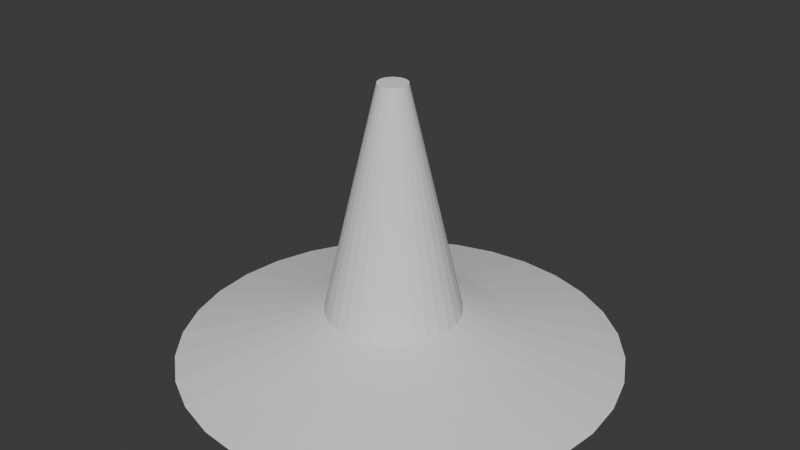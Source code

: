# Source: Hat.blend  (saved by Blender 4.4.32; exported with 4.5.12 LTS)
import bpy
from mathutils import Matrix  # noqa: F401  (used for matrix-valued properties, if any)

bpy.ops.wm.read_factory_settings(use_empty=True)
scene = bpy.context.scene
scene.name = 'Scene'

# ---- collections
col_collection = bpy.data.collections.new('Collection'); scene.collection.children.link(col_collection)

# ---- world
world_world = bpy.data.worlds.new('World'); scene.world = world_world
world_world.use_nodes = True; world_world.node_tree.nodes.clear()
_N = world_world.node_tree.nodes; _L = world_world.node_tree.links
n0 = _N.new('ShaderNodeOutputWorld'); n0.name = 'World Output'; n0.location = (300, 300)
n1 = _N.new('ShaderNodeBackground'); n1.name = 'Background'; n1.location = (10, 300)
n1.inputs[0].default_value = (0.05088, 0.05088, 0.05088, 1.0)
_L.new(n1.outputs[0], n0.inputs[0])
n0.is_active_output = True
world_world.color = (0.05088, 0.05088, 0.05088)
world_world.sun_shadow_jitter_overblur = 0.0

# ---- meshes
me_circle = bpy.data.meshes.new('Circle')
me_circle.from_pydata([(-0.04878, -0.1318, 2.617), (-0.05877, -0.1264, 2.617), (-0.06753, -0.1192, 2.617), (-0.07472, -0.1105, 2.617), (-0.08006, -0.1005, 2.617), (-0.08335, -0.08963, 2.617), (-0.08446, -0.07835, 2.617), (-0.08335, -0.06708, 2.617), (-0.08006, -0.05623, 2.617), (-0.07472, -0.04624, 2.617), (-0.06753, -0.03748, 2.617), (-0.05877, -0.03029, 2.617), (-0.04878, -0.02495, 2.617), (-0.03794, -0.02166, 2.617), (-0.02666, -0.02055, 2.617), (-0.01538, -0.02166, 2.617), (-0.004538, -0.02495, 2.617), (0.005455, -0.03029, 2.617), (0.01421, -0.03748, 2.617), (0.0214, -0.04624, 2.617), (0.02675, -0.05623, 2.617), (0.03003, -0.06708, 2.617), (0.03115, -0.07835, 2.617), (0.03003, -0.08963, 2.617), (0.02675, -0.1005, 2.617), (0.0214, -0.1105, 2.617), (0.01421, -0.1192, 2.617), (0.005455, -0.1264, 2.617), (-0.004538, -0.1318, 2.617), (-0.01538, -0.135, 2.617), (-0.02666, -0.1362, 2.617), (-0.03794, -0.135, 2.617), (-0.009233, 2.209, -0.1992), (-0.4392, 2.167, -0.1992), (-0.8526, 2.041, -0.1992), (-1.234, 1.838, -0.1992), (-1.568, 1.564, -0.1992), (-1.842, 1.23, -0.1992), (-2.045, 0.8487, -0.1992), (-2.171, 0.4353, -0.1992), (-2.213, 0.00532, -0.1992), (-2.171, -0.4246, -0.1992), (-2.045, -0.8381, -0.1992), (-1.842, -1.219, -0.1992), (-1.568, -1.553, -0.1992), (-1.234, -1.827, -0.1992), (-0.8526, -2.031, -0.1992), (-0.4392, -2.156, -0.1992), (-0.009233, -2.199, -0.1992), (0.4207, -2.156, -0.1992), (0.8342, -2.031, -0.1992), (1.215, -1.827, -0.1992), (1.549, -1.553, -0.1992), (1.823, -1.219, -0.1992), (2.027, -0.8381, -0.1992), (2.152, -0.4246, -0.1992), (2.195, 0.00532, -0.1992), (2.152, 0.4353, -0.1992), (2.027, 0.8487, -0.1992), (1.823, 1.23, -0.1992), (1.549, 1.564, -0.1992), (1.215, 1.838, -0.1992), (0.8342, 2.041, -0.1992), (0.4207, 2.167, -0.1992), (-0.02666, 1.071, -0.02085), (-0.2509, 1.049, -0.02085), (-0.4665, 0.9835, -0.02085), (-0.6652, 0.8773, -0.02085), (-0.8394, 0.7343, -0.02085), (-0.9823, 0.5602, -0.02085), (-1.089, 0.3615, -0.02085), (-1.154, 0.1459, -0.02085), (-1.176, -0.07835, -0.02085), (-1.154, -0.3026, -0.02085), (-1.089, -0.5182, -0.02085), (-0.9823, -0.7169, -0.02085), (-0.8394, -0.8911, -0.02085), (-0.6652, -1.034, -0.02085), (-0.4665, -1.14, -0.02085), (-0.2509, -1.206, -0.02085), (-0.02666, -1.228, -0.02085), (0.1976, -1.206, -0.02085), (0.4132, -1.14, -0.02085), (0.6119, -1.034, -0.02085), (0.786, -0.8911, -0.02085), (0.929, -0.7169, -0.02085), (1.035, -0.5182, -0.02085), (1.101, -0.3026, -0.02085), (1.123, -0.07835, -0.02085), (1.101, 0.1459, -0.02085), (1.035, 0.3615, -0.02085), (0.929, 0.5602, -0.02085), (0.786, 0.7343, -0.02085), (0.6119, 0.8773, -0.02085), (0.4132, 0.9835, -0.02085), (0.1976, 1.049, -0.02085), (0.535, 0.1543, 0.187), (0.5696, 0.04024, 0.187), (-0.5883, -0.311, 0.187), (-0.6229, -0.197, 0.187), (0.535, -0.311, 0.187), (0.4788, -0.4161, 0.187), (0.4032, -0.5082, 0.187), (0.3111, -0.5838, 0.187), (0.206, -0.64, 0.187), (-0.4565, 0.3515, 0.187), (0.206, 0.4833, 0.187), (-0.02666, -0.6863, 0.187), (0.3111, 0.4271, 0.187), (-0.2593, 0.4833, 0.187), (-0.1453, -0.6746, 0.187), (-0.2593, -0.64, 0.187), (0.4032, 0.3515, 0.187), (0.4788, 0.2594, 0.187), (-0.1453, 0.5179, 0.187), (-0.02666, 0.5296, 0.187), (0.5696, -0.197, 0.187), (-0.3644, -0.5838, 0.187), (-0.6346, -0.07835, 0.187), (-0.4565, -0.5082, 0.187), (-0.6229, 0.04024, 0.187), (-0.5321, -0.4161, 0.187), (-0.5883, 0.1543, 0.187), (0.5813, -0.07835, 0.187), (-0.5321, 0.2594, 0.187), (0.09194, 0.5179, 0.187), (0.09194, -0.6746, 0.187), (-0.3644, 0.4271, 0.187), (-0.009233, 0.6075, -0.07188), (-0.1267, 0.5959, -0.07188), (-0.2397, 0.5617, -0.07188), (-0.3438, 0.506, -0.07188), (-0.435, 0.4311, -0.07188), (-0.5099, 0.3399, -0.07188), (-0.5656, 0.2358, -0.07188), (-0.5998, 0.1228, -0.07188), (-0.6114, 0.00532, -0.07188), (-0.5998, -0.1122, -0.07188), (-0.5656, -0.2251, -0.07188), (-0.5099, -0.3292, -0.07188), (-0.435, -0.4205, -0.07188), (-0.3438, -0.4954, -0.07188), (-0.2397, -0.551, -0.07188), (-0.1267, -0.5853, -0.07188), (-0.009233, -0.5969, -0.07188), (0.1082, -0.5853, -0.07188), (0.2212, -0.551, -0.07188), (0.3253, -0.4954, -0.07188), (0.4166, -0.4205, -0.07188), (0.4915, -0.3292, -0.07188), (0.5471, -0.2251, -0.07188), (0.5814, -0.1122, -0.07188), (0.593, 0.00532, -0.07188), (0.5814, 0.1228, -0.07188), (0.5471, 0.2358, -0.07188), (0.4915, 0.3399, -0.07188), (0.4166, 0.4311, -0.07188), (0.3253, 0.506, -0.07188), (0.2212, 0.5617, -0.07188), (0.1082, 0.5959, -0.07188)], [], [(108, 17, 18, 112), (109, 12, 13, 114), (110, 31, 0, 111), (112, 18, 19, 113), (13, 12, 11, 10, 9, 8, 7, 6, 5, 4, 3, 2, 1, 0, 31, 30, 29, 28, 27, 26, 25, 24, 23, 22, 21, 20, 19, 18, 17, 16, 15, 14), (117, 1, 2, 119), (122, 8, 9, 124), (96, 20, 21, 97), (103, 27, 28, 104), (119, 2, 3, 121), (115, 14, 15, 125), (97, 21, 22, 123), (125, 15, 16, 106), (124, 9, 10, 105), (121, 3, 4, 98), (105, 10, 11, 127), (104, 28, 29, 126), (123, 22, 23, 116), (126, 29, 30, 107), (98, 4, 5, 99), (106, 16, 17, 108), (116, 23, 24, 100), (127, 11, 12, 109), (99, 5, 6, 118), (107, 30, 31, 110), (100, 24, 25, 101), (118, 6, 7, 120), (101, 25, 26, 102), (111, 0, 1, 117), (120, 7, 8, 122), (113, 19, 20, 96), (102, 26, 27, 103), (52, 84, 83, 51), (39, 71, 70, 38), (53, 85, 84, 52), (40, 72, 71, 39), (54, 86, 85, 53), (41, 73, 72, 40), (55, 87, 86, 54), (42, 74, 73, 41), (56, 88, 87, 55), (43, 75, 74, 42), (57, 89, 88, 56), (44, 76, 75, 43), (58, 90, 89, 57), (45, 77, 76, 44), (59, 91, 90, 58), (46, 78, 77, 45), (33, 65, 64, 32), (60, 92, 91, 59), (47, 79, 78, 46), (34, 66, 65, 33), (61, 93, 92, 60), (48, 80, 79, 47), (35, 67, 66, 34), (62, 94, 93, 61), (49, 81, 80, 48), (36, 68, 67, 35), (63, 95, 94, 62), (50, 82, 81, 49), (37, 69, 68, 36), (32, 64, 95, 63), (51, 83, 82, 50), (38, 70, 69, 37), (114, 13, 14, 115), (65, 114, 115, 64), (84, 102, 103, 83), (91, 113, 96, 90), (71, 120, 122, 70), (78, 111, 117, 77), (85, 101, 102, 84), (72, 118, 120, 71), (86, 100, 101, 85), (80, 107, 110, 79), (73, 99, 118, 72), (67, 127, 109, 66), (87, 116, 100, 86), (94, 106, 108, 93), (74, 98, 99, 73), (81, 126, 107, 80), (88, 123, 116, 87), (82, 104, 126, 81), (68, 105, 127, 67), (75, 121, 98, 74), (69, 124, 105, 68), (95, 125, 106, 94), (89, 97, 123, 88), (64, 115, 125, 95), (76, 119, 121, 75), (83, 103, 104, 82), (90, 96, 97, 89), (70, 122, 124, 69), (77, 117, 119, 76), (92, 112, 113, 91), (79, 110, 111, 78), (66, 109, 114, 65), (93, 108, 112, 92), (52, 51, 147, 148), (39, 38, 134, 135), (53, 52, 148, 149), (40, 39, 135, 136), (54, 53, 149, 150), (41, 40, 136, 137), (55, 54, 150, 151), (42, 41, 137, 138), (56, 55, 151, 152), (43, 42, 138, 139), (57, 56, 152, 153), (44, 43, 139, 140), (58, 57, 153, 154), (45, 44, 140, 141), (59, 58, 154, 155), (46, 45, 141, 142), (33, 32, 128, 129), (60, 59, 155, 156), (47, 46, 142, 143), (34, 33, 129, 130), (61, 60, 156, 157), (48, 47, 143, 144), (35, 34, 130, 131), (62, 61, 157, 158), (49, 48, 144, 145), (36, 35, 131, 132), (63, 62, 158, 159), (50, 49, 145, 146), (37, 36, 132, 133), (32, 63, 159, 128), (51, 50, 146, 147), (38, 37, 133, 134), (129, 128, 159, 158, 157, 156, 155, 154, 153, 152, 151, 150, 149, 148, 147, 146, 145, 144, 143, 142, 141, 140, 139, 138, 137, 136, 135, 134, 133, 132, 131, 130)])
_uv = me_circle.uv_layers.new(name='UVMap')
_uv.uv.foreach_set('vector', [0.0, 0.0, 0.0, 0.0, 0.0, 0.0, 0.0, 0.0, 0.0, 0.0, 0.0, 0.0, 0.0, 0.0, 0.0, 0.0, 0.0, 0.0, 0.0, 0.0, 0.0, 0.0, 0.0, 0.0, 0.0, 0.0, 0.0, 0.0, 0.0, 0.0, 0.0, 0.0, 0.0, 0.0, 0.0, 0.0, 0.0, 0.0, 0.0, 0.0, 0.0, 0.0, 0.0, 0.0, 0.0, 0.0, 0.0, 0.0, 0.0, 0.0, 0.0, 0.0, 0.0, 0.0, 0.0, 0.0, 0.0, 0.0, 0.0, 0.0, 0.0, 0.0, 0.0, 0.0, 0.0, 0.0, 0.0, 0.0, 0.0, 0.0, 0.0, 0.0, 0.0, 0.0, 0.0, 0.0, 0.0, 0.0, 0.0, 0.0, 0.0, 0.0, 0.0, 0.0, 0.0, 0.0, 0.0, 0.0, 0.0, 0.0, 0.0, 0.0, 0.0, 0.0, 0.0, 0.0, 0.0, 0.0, 0.0, 0.0, 0.0, 0.0, 0.0, 0.0, 0.0, 0.0, 0.0, 0.0, 0.0, 0.0, 0.0, 0.0, 0.0, 0.0, 0.0, 0.0, 0.0, 0.0, 0.0, 0.0, 0.0, 0.0, 0.0, 0.0, 0.0, 0.0, 0.0, 0.0, 0.0, 0.0, 0.0, 0.0, 0.0, 0.0, 0.0, 0.0, 0.0, 0.0, 0.0, 0.0, 0.0, 0.0, 0.0, 0.0, 0.0, 0.0, 0.0, 0.0, 0.0, 0.0, 0.0, 0.0, 0.0, 0.0, 0.0, 0.0, 0.0, 0.0, 0.0, 0.0, 0.0, 0.0, 0.0, 0.0, 0.0, 0.0, 0.0, 0.0, 0.0, 0.0, 0.0, 0.0, 0.0, 0.0, 0.0, 0.0, 0.0, 0.0, 0.0, 0.0, 0.0, 0.0, 0.0, 0.0, 0.0, 0.0, 0.0, 0.0, 0.0, 0.0, 0.0, 0.0, 0.0, 0.0, 0.0, 0.0, 0.0, 0.0, 0.0, 0.0, 0.0, 0.0, 0.0, 0.0, 0.0, 0.0, 0.0, 0.0, 0.0, 0.0, 0.0, 0.0, 0.0, 0.0, 0.0, 0.0, 0.0, 0.0, 0.0, 0.0, 0.0, 0.0, 0.0, 0.0, 0.0, 0.0, 0.0, 0.0, 0.0, 0.0, 0.0, 0.0, 0.0, 0.0, 0.0, 0.0, 0.0, 0.0, 0.0, 0.0, 0.0, 0.0, 0.0, 0.0, 0.0, 0.0, 0.0, 0.0, 0.0, 0.0, 0.0, 0.0, 0.0, 0.0, 0.0, 0.0, 0.0, 0.0, 0.0, 0.0, 0.0, 0.0, 0.0, 0.0, 0.0, 0.0, 0.0, 0.0, 0.0, 0.0, 0.0, 0.0, 0.0, 0.0, 0.0, 0.0, 0.0, 0.0, 0.0, 0.0, 0.0, 0.0, 0.0, 0.0, 0.0, 0.0, 0.0, 0.0, 0.0, 0.0, 0.0, 0.0, 0.0, 0.0, 0.0, 0.0, 0.0, 0.0, 0.0, 0.0, 0.0, 0.0, 0.0, 0.0, 0.0, 0.0, 0.0, 0.0, 0.0, 0.0, 0.0, 0.0, 0.0, 0.0, 0.0, 0.0, 0.0, 0.0, 0.0, 0.0, 0.0, 0.0, 0.0, 0.0, 0.0, 0.0, 0.0, 0.0, 0.0, 0.0, 0.0, 0.0, 0.0, 0.0, 0.0, 0.0, 0.0, 0.0, 0.0, 0.0, 0.0, 0.0, 0.0, 0.0, 0.0, 0.0, 0.0, 0.0, 0.0, 0.0, 0.0, 0.0, 0.0, 0.0, 0.0, 0.0, 0.0, 0.0, 0.0, 0.0, 0.0, 0.0, 0.0, 0.0, 0.0, 0.0, 0.0, 0.0, 0.0, 0.0, 0.0, 0.0, 0.0, 0.0, 0.0, 0.0, 0.0, 0.0, 0.0, 0.0, 0.0, 0.0, 0.0, 0.0, 0.0, 0.0, 0.0, 0.0, 0.0, 0.0, 0.0, 0.0, 0.0, 0.0, 0.0, 0.0, 0.0, 0.0, 0.0, 0.0, 0.0, 0.0, 0.0, 0.0, 0.0, 0.0, 0.0, 0.0, 0.0, 0.0, 0.0, 0.0, 0.0, 0.0, 0.0, 0.0, 0.0, 0.0, 0.0, 0.0, 0.0, 0.0, 0.0, 0.0, 0.0, 0.0, 0.0, 0.0, 0.0, 0.0, 0.0, 0.0, 0.0, 0.0, 0.0, 0.0, 0.0, 0.0, 0.0, 0.0, 0.0, 0.0, 0.0, 0.0, 0.0, 0.0, 0.0, 0.0, 0.0, 0.0, 0.0, 0.0, 0.0, 0.0, 0.0, 0.0, 0.0, 0.0, 0.0, 0.0, 0.0, 0.0, 0.0, 0.0, 0.0, 0.0, 0.0, 0.0, 0.0, 0.0, 0.0, 0.0, 0.0, 0.0, 0.0, 0.0, 0.0, 0.0, 0.0, 0.0, 0.0, 0.0, 0.0, 0.0, 0.0, 0.0, 0.0, 0.0, 0.0, 0.0, 0.0, 0.0, 0.0, 0.0, 0.0, 0.0, 0.0, 0.0, 0.0, 0.0, 0.0, 0.0, 0.0, 0.0, 0.0, 0.0, 0.0, 0.0, 0.0, 0.0, 0.0, 0.0, 0.0, 0.0, 0.0, 0.0, 0.0, 0.0, 0.0, 0.0, 0.0, 0.0, 0.0, 0.0, 0.0, 0.0, 0.0, 0.0, 0.0, 0.0, 0.0, 0.0, 0.0, 0.0, 0.0, 0.0, 0.0, 0.0, 0.0, 0.0, 0.0, 0.0, 0.0, 0.0, 0.0, 0.0, 0.0, 0.0, 0.0, 0.0, 0.0, 0.0, 0.0, 0.0, 0.0, 0.0, 0.0, 0.0, 0.0, 0.0, 0.0, 0.0, 0.0, 0.0, 0.0, 0.0, 0.0, 0.0, 0.0, 0.0, 0.0, 0.0, 0.0, 0.0, 0.0, 0.0, 0.0, 0.0, 0.0, 0.0, 0.0, 0.0, 0.0, 0.0, 0.0, 0.0, 0.0, 0.0, 0.0, 0.0, 0.0, 0.0, 0.0, 0.0, 0.0, 0.0, 0.0, 0.0, 0.0, 0.0, 0.0, 0.0, 0.0, 0.0, 0.0, 0.0, 0.0, 0.0, 0.0, 0.0, 0.0, 0.0, 0.0, 0.0, 0.0, 0.0, 0.0, 0.0, 0.0, 0.0, 0.0, 0.0, 0.0, 0.0, 0.0, 0.0, 0.0, 0.0, 0.0, 0.0, 0.0, 0.0, 0.0, 0.0, 0.0, 0.0, 0.0, 0.0, 0.0, 0.0, 0.0, 0.0, 0.0, 0.0, 0.0, 0.0, 0.0, 0.0, 0.0, 0.0, 0.0, 0.0, 0.0, 0.0, 0.0, 0.0, 0.0, 0.0, 0.0, 0.0, 0.0, 0.0, 0.0, 0.0, 0.0, 0.0, 0.0, 0.0, 0.0, 0.0, 0.0, 0.0, 0.0, 0.0, 0.0, 0.0, 0.0, 0.0, 0.0, 0.0, 0.0, 0.0, 0.0, 0.0, 0.0, 0.0, 0.0, 0.0, 0.0, 0.0, 0.0, 0.0, 0.0, 0.0, 0.0, 0.0, 0.0, 0.0, 0.0, 0.0, 0.0, 0.0, 0.0, 0.0, 0.0, 0.0, 0.0, 0.0, 0.0, 0.0, 0.0, 0.0, 0.0, 0.0, 0.0, 0.0, 0.0, 0.0, 0.0, 0.0, 0.0, 0.0, 0.0, 0.0, 0.0, 0.0, 0.0, 0.0, 0.0, 0.0, 0.0, 0.0, 0.0, 0.0, 0.0, 0.0, 0.0, 0.0, 0.0, 0.0, 0.0, 0.0, 0.0, 0.0, 0.0, 0.0, 0.0, 0.0, 0.0, 0.0, 0.0, 0.0, 0.0, 0.0, 0.0, 0.0, 0.0, 0.0, 0.0, 0.0, 0.0, 0.0, 0.0, 0.0, 0.0, 0.0, 0.0, 0.0, 0.0, 0.0, 0.0, 0.0, 0.0, 0.0, 0.0, 0.0, 0.0, 0.0, 0.0, 0.0, 0.0, 0.0, 0.0, 0.0, 0.0, 0.0, 0.0, 0.0, 0.0, 0.0, 0.0, 0.0, 0.0, 0.0, 0.0, 0.0, 0.0, 0.0, 0.0, 0.0, 0.0, 0.0, 0.0, 0.0, 0.0, 0.0, 0.0, 0.0, 0.0, 0.0, 0.0, 0.0, 0.0, 0.0, 0.0, 0.0, 0.0, 0.0, 0.0, 0.0, 0.0, 0.0, 0.0, 0.0, 0.0, 0.0, 0.0, 0.0, 0.0, 0.0, 0.0, 0.0, 0.0, 0.0, 0.0, 0.0, 0.0, 0.0, 0.0, 0.0, 0.0, 0.0, 0.0, 0.0, 0.0, 0.0, 0.0, 0.0, 0.0, 0.0, 0.0, 0.0, 0.0, 0.0, 0.0, 0.0, 0.0, 0.0, 0.0, 0.0, 0.0, 0.0, 0.0, 0.0, 0.0, 0.0, 0.0, 0.0, 0.0, 0.0, 0.0, 0.0, 0.0, 0.0, 0.0, 0.0, 0.0, 0.0, 0.0, 0.0, 0.0, 0.0, 0.0, 0.0, 0.0, 0.0, 0.0, 0.0, 0.0, 0.0, 0.0, 0.0, 0.0, 0.0, 0.0, 0.0, 0.0, 0.0, 0.0, 0.0, 0.0, 0.0, 0.0, 0.0, 0.0, 0.0, 0.0, 0.0, 0.0, 0.0, 0.0, 0.0, 0.0, 0.0, 0.0, 0.0, 0.0, 0.0, 0.0, 0.0, 0.0, 0.0, 0.0, 0.0, 0.0, 0.0, 0.0, 0.0, 0.0, 0.0, 0.0, 0.0, 0.0, 0.0, 0.0, 0.0, 0.0, 0.0, 0.0, 0.0, 0.0, 0.0, 0.0, 0.0, 0.0, 0.0, 0.0, 0.0, 0.0, 0.0, 0.0, 0.0, 0.0, 0.0, 0.0, 0.0, 0.0, 0.0, 0.0, 0.0, 0.0, 0.0, 0.0, 0.0, 0.0, 0.0, 0.0, 0.0, 0.0, 0.0, 0.0, 0.0, 0.0, 0.0, 0.0, 0.0, 0.0, 0.0, 0.0, 0.0, 0.0, 0.0, 0.0, 0.0, 0.0, 0.0, 0.0, 0.0, 0.0, 0.0, 0.0, 0.0, 0.0, 0.0, 0.0, 0.0, 0.0, 0.0, 0.0, 0.0, 0.0, 0.0, 0.0, 0.0, 0.0, 0.0, 0.0, 0.0, 0.0, 0.0, 0.0, 0.0, 0.0, 0.0, 0.0, 0.0, 0.0, 0.0, 0.0, 0.0, 0.0, 0.0, 0.0, 0.0, 0.0, 0.0, 0.0, 0.0, 0.0, 0.0, 0.0, 0.0, 0.0, 0.0, 0.0, 0.0, 0.0, 0.0, 0.0, 0.0, 0.0, 0.0, 0.0, 0.0, 0.0, 0.0, 0.0, 0.0, 0.0, 0.0, 0.0, 0.0, 0.0, 0.0, 0.0, 0.0, 0.0, 0.0, 0.0, 0.0, 0.0, 0.0, 0.0, 0.0, 0.0, 0.0, 0.0, 0.0, 0.0, 0.0, 0.0, 0.0, 0.0, 0.0, 0.0, 0.0, 0.0, 0.0, 0.0, 0.0, 0.0, 0.0, 0.0, 0.0, 0.0, 0.0, 0.0, 0.0, 0.0, 0.0, 0.0, 0.0, 0.0, 0.0, 0.0, 0.0, 0.0, 0.0, 0.0, 0.0, 0.0, 0.0, 0.0, 0.0, 0.0, 0.0, 0.0, 0.0, 0.0, 0.0, 0.0, 0.0, 0.0, 0.0, 0.0, 0.0, 0.0, 0.0, 0.0, 0.0, 0.0, 0.0, 0.0, 0.0, 0.0, 0.0, 0.0, 0.0, 0.0, 0.0, 0.0, 0.0, 0.0, 0.0, 0.0, 0.0, 0.0, 0.0, 0.0, 0.0, 0.0, 0.0, 0.0, 0.0, 0.0, 0.0, 0.0, 0.0, 0.0, 0.0, 0.0, 0.0])
me_circle.update()

# ---- objects
ob_circle = bpy.data.objects.new('Circle', me_circle)

# ---- transforms, parenting, visibility, modifiers, constraints
ob_circle.location = (0.0, 0.0, 0.0)
_m = ob_circle.modifiers.new('Displace', 'DISPLACE')
_m.strength = 0.3

# ---- collection membership
col_collection.objects.link(ob_circle)

# ---- scene / render settings (as saved in the file)
scene.frame_start = 1; scene.frame_end = 250; scene.frame_set(1)
scene.render.engine = 'BLENDER_EEVEE_NEXT'
bpy.context.view_layer.update()

# ---- added for rendering (the .blend has no active camera and no usable light): camera, sun
cam_auto = bpy.data.cameras.new('AutoCamera')
cam_auto.lens = 50.0
cam_auto.sensor_width = 36.0
cam_auto.clip_end = 1000.0
ob_auto_camera = bpy.data.objects.new('AutoCamera', cam_auto)
scene.collection.objects.link(ob_auto_camera)
ob_auto_camera.location = (6.31964, -7.58933, 6.27223)
ob_auto_camera.rotation_euler = (1.09748, -7.21219e-08, 0.694738)
scene.camera = ob_auto_camera
light_auto_sun = bpy.data.lights.new('AutoSun', 'SUN')
light_auto_sun.energy = 3.0
light_auto_sun.angle = 0.0523599
ob_auto_sun = bpy.data.objects.new('AutoSun', light_auto_sun)
scene.collection.objects.link(ob_auto_sun)
ob_auto_sun.rotation_euler = (0.872665, 0.174533, 0.523599)
bpy.context.view_layer.update()
